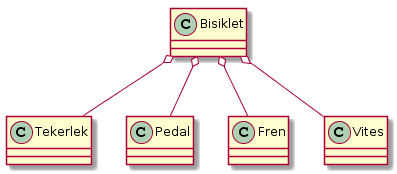

The diagram above was rendered by PlantUML. Its source (embedded in the PNG):
@startuml
Bisiklet o-- Tekerlek
Bisiklet o-- Pedal
Bisiklet o-- Fren
Bisiklet o-- Vites
@enduml